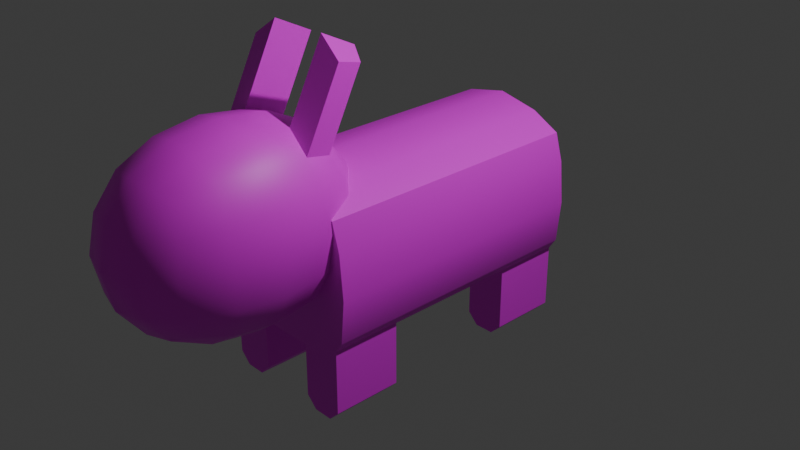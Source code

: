 # Source: EnemyCopy.blend  (saved by Blender 4.4.32; exported with 4.5.12 LTS)
import bpy
from mathutils import Matrix  # noqa: F401  (used for matrix-valued properties, if any)

bpy.ops.wm.read_factory_settings(use_empty=True)
scene = bpy.context.scene
scene.name = 'Scene'

# ---- collections
col_collection = bpy.data.collections.new('Collection'); scene.collection.children.link(col_collection)

# ---- images (referenced by path relative to the original .blend; pixels are not part of the script)
import os
ASSET_DIR = os.environ.get("B2B_ASSET_DIR", "")  # directory of the original .blend (textures are referenced by path, not embedded)
HERE = os.path.dirname(os.path.abspath(__file__))  # packed textures are extracted next to this script under _unpacked/

def load_image(name, relpath, width, height, colorspace="sRGB"):
    """Load a texture the original file referenced (path relative to the .blend, or extracted next to this script)."""
    p = next((c for c in (os.path.join(HERE, relpath), os.path.join(ASSET_DIR, relpath)) if relpath and os.path.exists(c)), "")
    if p:
        img = bpy.data.images.load(p, check_existing=True)
        img.name = name
    else:  # same state as the original file: an image datablock whose file is absent (Cycles renders it pink)
        img = bpy.data.images.new(name, width, height)
        img.source = "FILE"
        img.filepath = "//" + (relpath or name)
    img.colorspace_settings.name = colorspace
    return img
img_enemy_png = load_image('Enemy.png', 'Enemy.png', 1024, 1024, 'sRGB')

# ---- materials (node trees are filled in below, after node groups)
mat_x = bpy.data.materials.new('マテリアル')

# ---- node groups
ng_smooth_by_angle = bpy.data.node_groups.new('Smooth by Angle', 'GeometryNodeTree')
_s = ng_smooth_by_angle.interface.new_socket(name='Mesh', in_out='OUTPUT', socket_type='NodeSocketGeometry')
_s = ng_smooth_by_angle.interface.new_socket(name='Mesh', in_out='INPUT', socket_type='NodeSocketGeometry')
_s = ng_smooth_by_angle.interface.new_socket(name='Angle', in_out='INPUT', socket_type='NodeSocketFloat')
_s.subtype = 'ANGLE'
_s.default_value = 0.5236
_s.min_value = 0.0
_s.max_value = 3.142
_s.description = 'Maximum face angle for smooth edges'
_s = ng_smooth_by_angle.interface.new_socket(name='Ignore Sharpness', in_out='INPUT', socket_type='NodeSocketBool')
_s.force_non_field = True
ng_smooth_by_angle.description = 'Set the sharpness of mesh edges based on the angle between the neighboring faces'
ng_smooth_by_angle.is_modifier = True
_N = ng_smooth_by_angle.nodes; _L = ng_smooth_by_angle.links
n0 = _N.new('GeometryNodeSetShadeSmooth'); n0.name = 'Set Shade Smooth'; n0.location = (120, -80)
n0.domain = 'EDGE'
n1 = _N.new('GeometryNodeSetShadeSmooth'); n1.name = 'Set Shade Smooth.001'; n1.location = (300, -80)
n2 = _N.new('NodeGroupOutput'); n2.name = 'Group Output'; n2.location = (480, -80)
n3 = _N.new('GeometryNodeInputMeshEdgeAngle'); n3.name = 'Edge Angle'; n3.location = (-440, -240)
n4 = _N.new('NodeGroupInput'); n4.name = 'Group Input'; n4.location = (-80, -80)
n5 = _N.new('GeometryNodeInputEdgeSmooth'); n5.name = 'Is Edge Smooth'; n5.location = (-260, -120)
n6 = _N.new('GeometryNodeInputShadeSmooth'); n6.name = 'Is Shade Smooth'; n6.location = (-440, -397)
n7 = _N.new('FunctionNodeCompare'); n7.name = 'Compare'; n7.location = (-260, -260)
n7.operation = 'LESS_EQUAL'
n7.inputs[6].default_value = (0.0, 0.0, 0.0, 0.0)
n7.inputs[7].default_value = (0.0, 0.0, 0.0, 0.0)
n8 = _N.new('FunctionNodeBooleanMath'); n8.name = 'Boolean Math.001'; n8.location = (-80, -260)
n9 = _N.new('NodeGroupInput'); n9.name = 'Group Input.001'; n9.location = (-440, -329)
n10 = _N.new('NodeGroupInput'); n10.name = 'Group Input.002'; n10.location = (-259, -189)
n11 = _N.new('FunctionNodeBooleanMath'); n11.name = 'Boolean Math'; n11.location = (-80, -149)
n11.operation = 'OR'
n12 = _N.new('FunctionNodeBooleanMath'); n12.name = 'Boolean Math.002'; n12.location = (-260, -380)
n12.operation = 'OR'
n13 = _N.new('NodeGroupInput'); n13.name = 'Group Input.003'; n13.location = (-440, -460)
_L.new(n3.outputs[0], n7.inputs[0])
_L.new(n1.outputs[0], n2.inputs[0])
_L.new(n9.outputs[1], n7.inputs[1])
_L.new(n7.outputs[0], n8.inputs[0])
_L.new(n4.outputs[0], n0.inputs[0])
_L.new(n0.outputs[0], n1.inputs[0])
_L.new(n8.outputs[0], n0.inputs[2])
_L.new(n10.outputs[2], n11.inputs[1])
_L.new(n5.outputs[0], n11.inputs[0])
_L.new(n11.outputs[0], n0.inputs[1])
_L.new(n13.outputs[2], n12.inputs[1])
_L.new(n6.outputs[0], n12.inputs[0])
_L.new(n12.outputs[0], n8.inputs[1])
n2.is_active_output = True

# ---- material node trees
mat_x.use_nodes = True; mat_x.node_tree.nodes.clear()
_N = mat_x.node_tree.nodes; _L = mat_x.node_tree.links
n0 = _N.new('ShaderNodeBsdfPrincipled'); n0.name = 'プリンシプルBSDF'; n0.location = (10, 300)
n1 = _N.new('ShaderNodeOutputMaterial'); n1.name = 'マテリアル出力'; n1.location = (300, 300)
n2 = _N.new('ShaderNodeTexImage'); n2.name = '画像テクスチャ'; n2.location = (-280, 275)
n2.image = img_enemy_png
_L.new(n0.outputs[0], n1.inputs[0])
_L.new(n2.outputs[0], n0.inputs[0])
n1.is_active_output = True

# ---- world
world_world = bpy.data.worlds.new('World'); scene.world = world_world
world_world.use_nodes = True; world_world.node_tree.nodes.clear()
_N = world_world.node_tree.nodes; _L = world_world.node_tree.links
n0 = _N.new('ShaderNodeOutputWorld'); n0.name = 'World Output'; n0.location = (300, 300)
n1 = _N.new('ShaderNodeBackground'); n1.name = 'Background'; n1.location = (10, 300)
n1.inputs[0].default_value = (0.05088, 0.05088, 0.05088, 1.0)
_L.new(n1.outputs[0], n0.inputs[0])
n0.is_active_output = True
world_world.color = (0.05088, 0.05088, 0.05088)
world_world.sun_shadow_jitter_overblur = 0.0

# ---- cameras
cam_camera = bpy.data.cameras.new('Camera')
cam_camera.clip_end = 100.0
cam_camera.ortho_scale = 7.314

# ---- lights
light_light = bpy.data.lights.new('Light', 'POINT')
light_light.energy = 1000.0
light_light.shadow_soft_size = 0.1

# ---- meshes
me_001 = bpy.data.meshes.new('立方体.001')
me_001.from_pydata([(-0.7548, -1.0, -0.5831), (-0.7548, -1.0, 0.7449), (-0.7548, 1.0, -0.5831), (-0.7548, 1.0, 0.7449), (0.7548, -1.0, -0.5831), (0.7548, -1.0, 0.7449), (0.7548, 1.0, -0.5831), (0.7548, 1.0, 0.7449), (-0.7548, 2.246e-05, -0.5831), (-0.7548, 2.246e-05, 0.7449), (0.7548, 2.246e-05, -0.5831), (0.7548, 2.246e-05, 0.7449), (-0.7548, -0.5, -0.5831), (0.7548, -0.5, 0.7449), (-0.7548, -0.5, 0.7449), (0.7548, -0.5, -0.5831), (-0.7548, 0.5, 0.7449), (0.7548, 0.5, -0.5831), (-0.7548, 0.5, -0.5831), (0.7548, 0.5, 0.7449), (-0.8804, -1.0, 0.0), (-0.8804, 1.0, 0.0), (0.8804, 1.0, 0.0), (0.8804, -1.0, 0.0), (0.8804, 2.246e-05, 0.0), (-0.8804, 2.246e-05, 0.0), (-0.8804, -0.5, 0.0), (0.8804, -0.5, 0.0), (0.8804, 0.5, 0.0), (-0.8804, 0.5, 0.0), (-0.8391, -1.0, 0.453), (-0.8391, 1.0, 0.453), (0.8391, 1.0, 0.453), (0.8391, -1.0, 0.453), (0.8391, 2.246e-05, 0.453), (-0.8391, 2.246e-05, 0.453), (-0.8391, -0.5, 0.453), (0.8391, -0.5, 0.453), (0.8391, 0.5, 0.453), (-0.8391, 0.5, 0.453), (-0.8391, 1.0, -0.4537), (0.8391, 1.0, -0.4537), (0.8391, -1.0, -0.4537), (0.8391, 2.246e-05, -0.4537), (-0.8391, 2.246e-05, -0.4537), (-0.8391, -0.5, -0.4537), (0.8391, -0.5, -0.4537), (0.8391, 0.5, -0.4537), (-0.8391, 0.5, -0.4537), (-0.8391, -1.0, -0.4537), (0.0, 1.0, -0.7072), (0.0, 1.0, 1.0), (0.0, -1.0, -0.7072), (0.0, -1.0, 1.0), (0.0, 2.246e-05, 1.0), (0.0, 2.246e-05, -0.7072), (0.0, -0.5, 1.0), (0.0, -0.5, -0.7072), (0.0, 0.5, -0.7072), (0.0, 0.5, 1.0), (0.0, -1.0, 0.0), (0.0, 1.0, 0.0), (0.0, -1.0, 0.5), (0.0, 1.0, 0.5), (0.0, 1.0, -0.5007), (0.0, -1.0, -0.5007), (0.4478, 1.0, 0.906), (0.3113, -1.0, -0.695), (0.4478, 2.246e-05, 0.906), (0.4478, -0.5, 0.906), (0.4478, 0.5, 0.906), (0.5, 1.0, 0.0), (0.5, 1.0, 0.5), (0.5, 1.0, -0.5007), (0.3113, 1.0, -0.695), (0.4478, -1.0, 0.906), (0.4478, 2.246e-05, -0.695), (0.3113, -0.5, -0.695), (0.3113, 0.5, -0.695), (0.5, -1.0, 0.0), (0.5, -1.0, 0.5), (0.5, -1.0, -0.5007), (-0.3113, 1.0, -0.695), (-0.4478, -1.0, 0.906), (-0.4478, 2.246e-05, -0.695), (-0.3113, -0.5, -0.695), (-0.3113, 0.5, -0.695), (-0.5, -1.0, 0.0), (-0.5, -1.0, 0.5), (-0.5, -1.0, -0.5007), (-0.4478, 1.0, 0.906), (-0.3113, -1.0, -0.695), (-0.4478, 2.246e-05, 0.906), (-0.4478, -0.5, 0.906), (-0.4478, 0.5, 0.906), (-0.5, 1.0, 0.0), (-0.5, 1.0, 0.5), (-0.5, 1.0, -0.5007), (-0.7548, -1.0, -1.063), (-0.3113, -1.0, -1.143), (-0.3113, -0.5, -1.143), (-0.7548, -0.5, -1.063), (0.7548, -0.5, -1.063), (0.3113, -0.5, -1.143), (0.7548, -1.0, -1.063), (0.3113, -1.0, -1.143), (0.3113, 0.5, -1.143), (0.7548, 0.5, -1.063), (0.3113, 1.0, -1.143), (0.7548, 1.0, -1.063), (-0.7548, 1.0, -1.063), (-0.7548, 0.5, -1.063), (-0.3113, 0.5, -1.143), (-0.3113, 1.0, -1.143), (0.3113, 0.75, -1.143), (0.5331, -1.0, -0.6637), (0.7548, 0.75, -1.063), (0.5331, 1.0, -0.6637), (-0.3113, 0.75, -0.695), (0.6013, 2.246e-05, -0.6637), (0.5331, -0.5, -0.6637), (0.5331, 0.5, -0.6637), (0.3113, 0.75, -0.695), (0.0, 0.75, -0.7072), (0.5331, -1.0, -1.381), (0.5331, 1.0, -1.381), (0.5331, -0.5, -1.381), (0.5331, 0.5, -1.381), (0.5331, -1.0, -1.103), (0.5331, -0.5, -1.103), (0.5331, 1.0, -1.103), (0.5331, 0.5, -1.103), (-0.5331, 1.0, -0.6637), (-0.6013, 2.246e-05, -0.6637), (-0.5331, -0.5, -0.6637), (-0.5331, 0.5, -0.6637), (-0.5331, -1.0, -0.6637), (-0.7548, 0.75, -0.5831), (0.7548, 0.75, -0.5831), (-0.5331, 1.0, -1.381), (-0.5331, -0.5, -1.381), (-0.5331, 0.5, -1.381), (-0.5331, -1.0, -1.381), (-0.5331, -0.5, -1.103), (-0.5331, -1.0, -1.103), (-0.5331, 1.0, -1.103), (-0.5331, 0.5, -1.103), (-0.3113, 0.75, -1.143), (-0.7548, 0.75, -1.063), (0.5331, 0.75, -1.381), (-0.5331, 0.75, -1.381), (-0.7548, -0.75, -0.5831), (0.7548, -0.75, -0.5831), (0.0, -0.75, -0.7072), (0.3113, -0.75, -0.695), (-0.3113, -0.75, -0.695), (-0.7548, -0.75, -1.063), (-0.3113, -0.75, -1.143), (0.3113, -0.75, -1.143), (0.7548, -0.75, -1.063), (0.5331, -0.75, -1.381), (-0.5331, -0.75, -1.381), (-0.6383, -0.5, -1.381), (-0.7548, -0.5, -1.264), (-0.7548, -1.0, -1.264), (-0.6383, -1.0, -1.381), (-0.3113, 1.0, -1.264), (-0.4278, 1.0, -1.381), (-0.6383, 1.0, -1.381), (-0.7548, 1.0, -1.264), (0.6383, 0.5, -1.381), (0.7548, 0.5, -1.264), (0.7548, 1.0, -1.264), (0.6383, 1.0, -1.381), (0.3113, -1.0, -1.264), (0.4278, -1.0, -1.381), (0.6383, -1.0, -1.381), (0.7548, -1.0, -1.264), (0.7548, -0.5, -1.264), (0.6383, -0.5, -1.381), (-0.3113, -0.5, -1.264), (-0.4278, -0.5, -1.381), (-0.7548, 0.5, -1.264), (-0.6383, 0.5, -1.381), (-0.4278, 0.5, -1.381), (-0.3113, 0.5, -1.264), (0.4278, 1.0, -1.381), (0.3113, 1.0, -1.264), (0.4278, -0.5, -1.381), (0.3113, -0.5, -1.264), (0.3113, 0.5, -1.264), (0.4278, 0.5, -1.381), (-0.4278, -1.0, -1.381), (-0.3113, -1.0, -1.264), (-0.3113, 0.75, -1.264), (-0.4278, 0.75, -1.381), (0.4278, 0.75, -1.381), (0.3113, 0.75, -1.264), (-0.6383, 0.75, -1.381), (-0.7548, 0.75, -1.264), (0.6383, 0.75, -1.381), (0.7548, 0.75, -1.264), (-0.7548, -0.75, -1.264), (-0.6383, -0.75, -1.381), (0.7548, -0.75, -1.264), (0.6383, -0.75, -1.381), (0.3113, -0.75, -1.264), (0.4278, -0.75, -1.381), (-0.4278, -0.75, -1.381), (-0.3113, -0.75, -1.264)], [], [(56, 93, 83, 53), (2, 40, 97, 82, 132), (110, 145, 139, 168, 169), (99, 144, 142, 192, 193), (88, 83, 1, 30), (37, 13, 5, 33), (121, 17, 10, 119), (38, 19, 11, 34), (36, 14, 9, 35), (93, 14, 1, 83), (94, 16, 9, 92), (119, 10, 15, 120), (34, 11, 13, 37), (39, 16, 3, 31), (92, 9, 14, 93), (35, 9, 16, 39), (44, 25, 29, 48), (32, 7, 19, 38), (43, 24, 27, 46), (30, 1, 14, 36), (45, 26, 25, 44), (47, 28, 24, 43), (41, 22, 28, 47), (49, 20, 26, 45), (72, 66, 7, 32), (90, 3, 16, 94), (25, 35, 39, 29), (48, 29, 21, 40), (24, 34, 37, 27), (46, 27, 23, 42), (26, 36, 35, 25), (28, 38, 34, 24), (89, 87, 20, 49), (20, 30, 36, 26), (73, 71, 22, 41), (18, 48, 40, 2, 137), (6, 41, 47, 17, 138), (71, 72, 32, 22), (27, 37, 33, 23), (87, 88, 30, 20), (17, 47, 43, 10), (12, 45, 44, 8), (15, 46, 42, 4, 152), (10, 43, 46, 15), (66, 51, 59, 70), (8, 44, 48, 18), (67, 81, 65, 52), (82, 97, 64, 50), (95, 96, 63, 61), (79, 80, 62, 60), (97, 95, 61, 64), (81, 79, 60, 65), (7, 66, 70, 19), (118, 123, 58, 86), (84, 55, 57, 85), (68, 54, 56, 69), (86, 58, 55, 84), (70, 59, 54, 68), (0, 49, 45, 12, 151), (155, 153, 52, 91), (80, 75, 53, 62), (96, 90, 51, 63), (74, 73, 41, 6, 117), (33, 5, 75, 80), (69, 56, 53, 75), (19, 70, 68, 11), (11, 68, 69, 13), (51, 90, 94, 59), (42, 23, 79, 81), (23, 33, 80, 79), (50, 64, 73, 74), (61, 63, 72, 71), (64, 61, 71, 73), (123, 122, 78, 58), (55, 76, 77, 57), (58, 78, 76, 55), (153, 154, 67, 52), (63, 51, 66, 72), (91, 89, 49, 0, 136), (203, 161, 142, 165), (135, 86, 84, 133), (133, 84, 85, 134), (100, 157, 209, 180), (31, 3, 90, 96), (40, 21, 95, 97), (21, 31, 96, 95), (52, 65, 89, 91), (60, 62, 88, 87), (65, 60, 87, 89), (22, 32, 38, 28), (54, 92, 93, 56), (59, 94, 92, 54), (13, 69, 75, 5), (62, 53, 83, 88), (126, 179, 205, 160), (109, 116, 201, 172), (157, 99, 193, 209), (186, 125, 149, 196), (188, 126, 160, 207), (107, 131, 127, 170, 171), (98, 156, 202, 164), (168, 139, 150, 198), (160, 205, 176, 124), (112, 146, 141, 184, 185), (196, 149, 127, 191), (207, 160, 124, 175), (125, 173, 200, 149), (147, 112, 185, 194), (140, 181, 208, 161), (139, 167, 195, 150), (134, 85, 100, 143), (151, 12, 101, 156), (136, 0, 98, 144), (155, 91, 99, 157), (115, 67, 105, 128), (154, 77, 103, 158), (152, 4, 104, 159), (120, 15, 102, 129), (117, 6, 109, 130), (138, 17, 107, 116), (122, 74, 108, 114), (121, 78, 106, 131), (132, 82, 113, 145), (135, 18, 111, 146), (118, 86, 112, 147), (137, 2, 110, 148), (17, 121, 131, 107), (74, 117, 130, 108), (77, 120, 129, 103), (4, 115, 128, 104), (114, 108, 187, 197), (159, 104, 177, 204), (106, 114, 197, 190), (104, 128, 124, 176, 177), (158, 103, 189, 206), (82, 50, 123, 118), (76, 119, 120, 77), (78, 121, 119, 76), (149, 200, 170, 127), (50, 74, 122, 123), (86, 135, 146, 112), (2, 132, 145, 110), (91, 136, 144, 99), (12, 134, 143, 101), (116, 107, 171, 201), (156, 101, 163, 202), (150, 195, 184, 141), (146, 111, 182, 183, 141), (113, 147, 194, 166), (105, 158, 206, 174), (148, 110, 169, 199), (8, 133, 134, 12), (18, 135, 133, 8), (161, 208, 192, 142), (131, 106, 190, 191, 127), (130, 109, 172, 173, 125), (198, 150, 141, 183), (145, 113, 166, 167, 139), (6, 138, 116, 109), (78, 122, 114, 106), (82, 118, 147, 113), (18, 137, 148, 111), (108, 130, 125, 186, 187), (4, 42, 81, 67, 115), (101, 143, 140, 162, 163), (103, 129, 126, 188, 189), (15, 152, 159, 102), (67, 154, 158, 105), (85, 155, 157, 100), (0, 151, 156, 98), (128, 105, 174, 175, 124), (129, 102, 178, 179, 126), (144, 98, 164, 165, 142), (111, 148, 199, 182), (102, 159, 204, 178), (57, 77, 154, 153), (85, 57, 153, 155), (143, 100, 180, 181, 140), (29, 39, 31, 21), (166, 194, 195, 167), (186, 196, 197, 187), (168, 198, 199, 169), (170, 200, 201, 171), (203, 165, 164, 202), (200, 173, 172, 201), (205, 179, 178, 204), (198, 183, 182, 199), (196, 191, 190, 197), (207, 175, 174, 206), (209, 193, 192, 208), (194, 185, 184, 195), (162, 203, 202, 163), (176, 205, 204, 177), (188, 207, 206, 189), (180, 209, 208, 181), (162, 140, 161, 203)])
me_001.polygons.foreach_set('use_smooth', [True] * 196)
_uv = me_001.uv_layers.new(name='UVマップ')
_uv.uv.foreach_set('vector', [0.4604, 0.85, 0.4584, 0.8843, 0.4214, 0.8808, 0.4255, 0.8497, 0.4432, 0.3408, 0.4444, 0.3301, 0.4624, 0.3468, 0.4661, 0.3668, 0.4534, 0.3555, 0.3494, 0.09498, 0.3463, 0.1121, 0.3248, 0.1121, 0.3248, 0.104, 0.3338, 0.09498, 0.07457, 0.1768, 0.07145, 0.1596, 0.09292, 0.1596, 0.09292, 0.1677, 0.08391, 0.1768, 0.3914, 0.8902, 0.4214, 0.8808, 0.4159, 0.9067, 0.3935, 0.9188, 0.4591, 0.7645, 0.4597, 0.789, 0.4196, 0.7912, 0.4183, 0.7664, 0.1922, 0.4272, 0.1733, 0.4272, 0.1732, 0.3873, 0.187, 0.3873, 0.5412, 0.7666, 0.5392, 0.7911, 0.4994, 0.7891, 0.5, 0.7645, 0.4542, 0.9358, 0.4561, 0.9114, 0.4959, 0.9134, 0.4953, 0.9379, 0.4584, 0.8843, 0.4561, 0.9114, 0.4159, 0.9067, 0.4214, 0.8808, 0.535, 0.8866, 0.5357, 0.9134, 0.4959, 0.9134, 0.4967, 0.8862, 0.187, 0.3873, 0.1732, 0.3873, 0.1735, 0.3473, 0.1924, 0.3474, 0.5, 0.7645, 0.4994, 0.7891, 0.4597, 0.789, 0.4591, 0.7645, 0.5362, 0.9379, 0.5357, 0.9134, 0.5757, 0.9112, 0.577, 0.936, 0.4967, 0.8862, 0.4959, 0.9134, 0.4561, 0.9114, 0.4584, 0.8843, 0.4953, 0.9379, 0.4959, 0.9134, 0.5357, 0.9134, 0.5362, 0.9379, 0.3722, 0.3104, 0.382, 0.2762, 0.4196, 0.2871, 0.4094, 0.3211, 0.582, 0.7709, 0.5794, 0.7957, 0.5392, 0.7911, 0.5412, 0.7666, 0.5961, 0.4512, 0.6213, 0.4283, 0.6464, 0.456, 0.6212, 0.4789, 0.4133, 0.9316, 0.4159, 0.9067, 0.4561, 0.9114, 0.4542, 0.9358, 0.3349, 0.2995, 0.3445, 0.2656, 0.382, 0.2762, 0.3722, 0.3104, 0.5712, 0.4235, 0.5961, 0.4007, 0.6213, 0.4283, 0.5961, 0.4512, 0.548, 0.3967, 0.5708, 0.3735, 0.5961, 0.4007, 0.5712, 0.4235, 0.2995, 0.2884, 0.307, 0.2553, 0.3445, 0.2656, 0.3349, 0.2995, 0.6039, 0.8123, 0.5739, 0.8216, 0.5794, 0.7957, 0.6018, 0.7837, 0.5716, 0.8845, 0.5757, 0.9112, 0.5357, 0.9134, 0.535, 0.8866, 0.483, 0.6388, 0.5051, 0.6115, 0.5352, 0.6358, 0.513, 0.6632, 0.4094, 0.3211, 0.4196, 0.2871, 0.4567, 0.2996, 0.4444, 0.3301, 0.7241, 0.8004, 0.741, 0.7695, 0.7749, 0.7881, 0.7581, 0.819, 0.6212, 0.4789, 0.6464, 0.456, 0.6715, 0.4836, 0.6463, 0.5065, 0.4529, 0.6144, 0.4751, 0.5871, 0.5051, 0.6115, 0.483, 0.6388, 0.6902, 0.7819, 0.707, 0.751, 0.741, 0.7695, 0.7241, 0.8004, 0.2746, 0.2926, 0.276, 0.253, 0.307, 0.2553, 0.2995, 0.2884, 0.4229, 0.5901, 0.445, 0.5627, 0.4751, 0.5871, 0.4529, 0.6144, 0.5257, 0.3875, 0.5468, 0.356, 0.5708, 0.3735, 0.548, 0.3967, 0.4063, 0.3325, 0.4094, 0.3211, 0.4444, 0.3301, 0.4432, 0.3408, 0.4249, 0.3373, 0.539, 0.4023, 0.548, 0.3967, 0.5712, 0.4235, 0.5625, 0.4312, 0.5501, 0.4169, 0.6317, 0.747, 0.6533, 0.7149, 0.673, 0.7325, 0.6562, 0.7634, 0.7581, 0.819, 0.7749, 0.7881, 0.8089, 0.8066, 0.792, 0.8375, 0.4018, 0.5695, 0.4288, 0.5418, 0.445, 0.5627, 0.4229, 0.5901, 0.5625, 0.4312, 0.5712, 0.4235, 0.5961, 0.4512, 0.5876, 0.459, 0.3314, 0.3111, 0.3349, 0.2995, 0.3722, 0.3104, 0.3689, 0.322, 0.6127, 0.4866, 0.6212, 0.4789, 0.6463, 0.5065, 0.6378, 0.5143, 0.6252, 0.5005, 0.5876, 0.459, 0.5961, 0.4512, 0.6212, 0.4789, 0.6127, 0.4866, 0.5739, 0.8216, 0.5698, 0.8528, 0.535, 0.8524, 0.5369, 0.8181, 0.3689, 0.322, 0.3722, 0.3104, 0.4094, 0.3211, 0.4063, 0.3325, 0.2108, 0.3074, 0.1958, 0.2918, 0.2354, 0.2919, 0.2353, 0.3081, 0.4661, 0.3668, 0.4624, 0.3468, 0.4941, 0.3672, 0.4856, 0.3804, 0.5675, 0.7039, 0.589, 0.6718, 0.6212, 0.6933, 0.5996, 0.7255, 0.3464, 0.5155, 0.3734, 0.4878, 0.4011, 0.5148, 0.3741, 0.5425, 0.4624, 0.3468, 0.4825, 0.3145, 0.5148, 0.3351, 0.4941, 0.3672, 0.1958, 0.2918, 0.196, 0.2518, 0.236, 0.2521, 0.2354, 0.2919, 0.5794, 0.7957, 0.5739, 0.8216, 0.5369, 0.8181, 0.5392, 0.7911, 0.2598, 0.4473, 0.2349, 0.4473, 0.235, 0.4273, 0.2599, 0.4273, 0.2707, 0.3875, 0.2351, 0.3874, 0.2352, 0.3476, 0.26, 0.3476, 0.4986, 0.8163, 0.4977, 0.8512, 0.4604, 0.85, 0.4603, 0.8158, 0.2599, 0.4273, 0.235, 0.4273, 0.2351, 0.3874, 0.2707, 0.3875, 0.5369, 0.8181, 0.535, 0.8524, 0.4977, 0.8512, 0.4986, 0.8163, 0.2946, 0.2984, 0.2995, 0.2884, 0.3349, 0.2995, 0.3314, 0.3111, 0.3125, 0.3053, 0.26, 0.3277, 0.2353, 0.3277, 0.2353, 0.3081, 0.2598, 0.3077, 0.3938, 0.8066, 0.4237, 0.818, 0.4255, 0.8497, 0.3873, 0.8484, 0.6015, 0.8958, 0.5716, 0.8845, 0.5698, 0.8528, 0.608, 0.8541, 0.5061, 0.3924, 0.5257, 0.3875, 0.548, 0.3967, 0.539, 0.4023, 0.5216, 0.3992, 0.3976, 0.7778, 0.4196, 0.7912, 0.4237, 0.818, 0.3938, 0.8066, 0.4603, 0.8158, 0.4604, 0.85, 0.4255, 0.8497, 0.4237, 0.818, 0.5392, 0.7911, 0.5369, 0.8181, 0.4986, 0.8163, 0.4994, 0.7891, 0.4994, 0.7891, 0.4986, 0.8163, 0.4603, 0.8158, 0.4597, 0.789, 0.5698, 0.8528, 0.5716, 0.8845, 0.535, 0.8866, 0.535, 0.8524, 0.1687, 0.2879, 0.1656, 0.2516, 0.196, 0.2518, 0.1958, 0.2918, 0.3253, 0.495, 0.3521, 0.4721, 0.3734, 0.4878, 0.3464, 0.5155, 0.4856, 0.3804, 0.4941, 0.3672, 0.5257, 0.3875, 0.5061, 0.3924, 0.5996, 0.7255, 0.6212, 0.6933, 0.6533, 0.7149, 0.6317, 0.747, 0.4941, 0.3672, 0.5148, 0.3351, 0.5468, 0.356, 0.5257, 0.3875, 0.2349, 0.4473, 0.21, 0.4472, 0.2101, 0.4272, 0.235, 0.4273, 0.2351, 0.3874, 0.1994, 0.3873, 0.2103, 0.3475, 0.2352, 0.3476, 0.235, 0.4273, 0.2101, 0.4272, 0.1994, 0.3873, 0.2351, 0.3874, 0.2353, 0.3277, 0.2104, 0.3274, 0.2108, 0.3074, 0.2353, 0.3081, 0.608, 0.8541, 0.5698, 0.8528, 0.5739, 0.8216, 0.6039, 0.8123, 0.2598, 0.3077, 0.2746, 0.2926, 0.2995, 0.2884, 0.2946, 0.2984, 0.2774, 0.3052, 0.1129, 0.05013, 0.1048, 0.05013, 0.1048, 0.03079, 0.1129, 0.03079, 0.2778, 0.4274, 0.2599, 0.4273, 0.2707, 0.3875, 0.2831, 0.3875, 0.2831, 0.3875, 0.2707, 0.3875, 0.26, 0.3476, 0.2779, 0.3477, 0.07457, 0.06947, 0.07457, 0.05013, 0.08391, 0.05013, 0.08391, 0.06947, 0.5977, 0.9247, 0.5757, 0.9112, 0.5716, 0.8845, 0.6015, 0.8958, 0.4444, 0.3301, 0.4567, 0.2996, 0.4825, 0.3145, 0.4624, 0.3468, 0.543, 0.6875, 0.5652, 0.6602, 0.589, 0.6718, 0.5675, 0.7039, 0.2353, 0.3081, 0.2354, 0.2919, 0.2746, 0.2926, 0.2598, 0.3077, 0.3741, 0.5425, 0.4011, 0.5148, 0.4288, 0.5418, 0.4018, 0.5695, 0.2354, 0.2919, 0.236, 0.2521, 0.276, 0.253, 0.2746, 0.2926, 0.6562, 0.7634, 0.673, 0.7325, 0.707, 0.751, 0.6902, 0.7819, 0.4977, 0.8512, 0.4967, 0.8862, 0.4584, 0.8843, 0.4604, 0.85, 0.535, 0.8524, 0.535, 0.8866, 0.4967, 0.8862, 0.4977, 0.8512, 0.4597, 0.789, 0.4603, 0.8158, 0.4237, 0.818, 0.4196, 0.7912, 0.3873, 0.8484, 0.4255, 0.8497, 0.4214, 0.8808, 0.3914, 0.8902, 0.2786, 0.1064, 0.2786, 0.09823, 0.2979, 0.09823, 0.2979, 0.1064, 0.1198, 0.1788, 0.1198, 0.1981, 0.1042, 0.1981, 0.1042, 0.1788, 0.07457, 0.05013, 0.07457, 0.03079, 0.08391, 0.03079, 0.08391, 0.05013, 0.07517, 0.1788, 0.08332, 0.1788, 0.08332, 0.1981, 0.07517, 0.1981, 0.2786, 0.1145, 0.2786, 0.1064, 0.2979, 0.1064, 0.2979, 0.1145, 0.1198, 0.0715, 0.1167, 0.08865, 0.09519, 0.08865, 0.09519, 0.0805, 0.1042, 0.0715, 0.06833, 0.1425, 0.06833, 0.1231, 0.08391, 0.1231, 0.08391, 0.1425, 0.3048, 0.1293, 0.3129, 0.1293, 0.3129, 0.1486, 0.3048, 0.1486, 0.2979, 0.1064, 0.2979, 0.09823, 0.3173, 0.09823, 0.3173, 0.1064, 0.3431, 0.02199, 0.3463, 0.03915, 0.3248, 0.03915, 0.3248, 0.031, 0.3338, 0.02199, 0.07517, 0.1981, 0.08332, 0.1981, 0.08332, 0.2175, 0.07517, 0.2175, 0.2979, 0.1145, 0.2979, 0.1064, 0.3173, 0.1064, 0.3173, 0.1145, 0.08332, 0.1788, 0.09146, 0.1788, 0.09146, 0.1981, 0.08332, 0.1981, 0.3431, 0.1486, 0.3431, 0.168, 0.3338, 0.168, 0.3338, 0.1486, 0.1048, 0.06947, 0.09665, 0.06947, 0.09665, 0.05013, 0.1048, 0.05013, 0.3129, 0.1293, 0.3211, 0.1293, 0.3211, 0.1486, 0.3129, 0.1486, 0.03747, 0.08662, 0.03989, 0.06947, 0.07457, 0.06947, 0.07145, 0.08662, 0.03123, 0.1231, 0.03123, 0.1038, 0.06833, 0.1038, 0.06833, 0.1231, 0.03747, 0.1596, 0.03123, 0.1425, 0.06833, 0.1425, 0.07145, 0.1596, 0.03989, 0.05013, 0.03989, 0.03079, 0.07457, 0.03079, 0.07457, 0.05013, 0.1885, 0.03904, 0.2056, 0.04146, 0.2056, 0.07615, 0.1885, 0.07303, 0.225, 0.04146, 0.2443, 0.04146, 0.2443, 0.07615, 0.225, 0.07615, 0.2979, 0.03281, 0.3173, 0.03281, 0.3173, 0.06991, 0.2979, 0.06991, 0.2614, 0.03904, 0.2786, 0.03281, 0.2786, 0.06991, 0.2614, 0.07303, 0.1506, 0.1616, 0.1569, 0.1788, 0.1198, 0.1788, 0.1167, 0.1616, 0.1569, 0.1981, 0.1569, 0.2175, 0.1198, 0.2175, 0.1198, 0.1981, 0.1482, 0.1251, 0.1482, 0.1445, 0.1135, 0.1445, 0.1135, 0.1251, 0.1506, 0.08865, 0.1482, 0.1058, 0.1135, 0.1058, 0.1167, 0.08865, 0.3802, 0.1121, 0.3778, 0.1293, 0.3431, 0.1293, 0.3463, 0.1121, 0.3802, 0.03915, 0.3865, 0.0563, 0.3494, 0.0563, 0.3463, 0.03915, 0.3778, 0.1486, 0.3778, 0.168, 0.3431, 0.168, 0.3431, 0.1486, 0.3865, 0.07564, 0.3865, 0.09498, 0.3494, 0.09498, 0.3494, 0.07564, 0.1569, 0.0715, 0.1506, 0.08865, 0.1167, 0.08865, 0.1198, 0.0715, 0.1482, 0.1445, 0.1506, 0.1616, 0.1167, 0.1616, 0.1135, 0.1445, 0.2443, 0.04146, 0.2614, 0.03904, 0.2614, 0.07303, 0.2443, 0.07615, 0.1713, 0.03281, 0.1885, 0.03904, 0.1885, 0.07303, 0.1713, 0.06991, 0.1135, 0.1251, 0.1135, 0.1445, 0.1042, 0.1445, 0.1042, 0.1251, 0.2979, 0.06991, 0.3173, 0.06991, 0.3173, 0.08549, 0.2979, 0.08549, 0.1135, 0.1058, 0.1135, 0.1251, 0.1042, 0.1251, 0.1042, 0.1058, 0.1713, 0.06991, 0.1885, 0.07303, 0.1885, 0.0945, 0.1803, 0.0945, 0.1713, 0.08549, 0.225, 0.07615, 0.2443, 0.07615, 0.2443, 0.08549, 0.225, 0.08549, 0.2598, 0.4673, 0.2349, 0.4673, 0.2349, 0.4473, 0.2598, 0.4473, 0.1994, 0.3873, 0.187, 0.3873, 0.1924, 0.3474, 0.2103, 0.3475, 0.2101, 0.4272, 0.1922, 0.4272, 0.187, 0.3873, 0.1994, 0.3873, 0.08332, 0.1981, 0.09146, 0.1981, 0.09146, 0.2175, 0.08332, 0.2175, 0.2349, 0.4673, 0.21, 0.4672, 0.21, 0.4472, 0.2349, 0.4473, 0.3778, 0.02199, 0.3802, 0.03915, 0.3463, 0.03915, 0.3431, 0.02199, 0.3865, 0.09498, 0.3802, 0.1121, 0.3463, 0.1121, 0.3494, 0.09498, 0.03989, 0.1768, 0.03747, 0.1596, 0.07145, 0.1596, 0.07457, 0.1768, 0.03123, 0.1038, 0.03747, 0.08662, 0.07145, 0.08662, 0.06833, 0.1038, 0.1198, 0.1981, 0.1198, 0.2175, 0.1042, 0.2175, 0.1042, 0.1981, 0.06833, 0.1231, 0.06833, 0.1038, 0.08391, 0.1038, 0.08391, 0.1231, 0.3129, 0.1486, 0.3211, 0.1486, 0.3211, 0.168, 0.3129, 0.168, 0.3463, 0.03915, 0.3494, 0.0563, 0.3338, 0.0563, 0.3248, 0.04729, 0.3248, 0.03915, 0.3431, 0.1293, 0.3431, 0.1486, 0.3338, 0.1486, 0.3338, 0.1293, 0.2056, 0.07615, 0.225, 0.07615, 0.225, 0.08549, 0.2056, 0.08549, 0.3494, 0.07564, 0.3494, 0.09498, 0.3338, 0.09498, 0.3338, 0.07564, 0.2969, 0.3875, 0.2831, 0.3875, 0.2779, 0.3477, 0.2968, 0.3476, 0.2966, 0.4275, 0.2778, 0.4274, 0.2831, 0.3875, 0.2969, 0.3875, 0.1048, 0.05013, 0.09665, 0.05013, 0.09665, 0.03079, 0.1048, 0.03079, 0.1167, 0.08865, 0.1135, 0.1058, 0.1042, 0.1058, 0.09519, 0.09679, 0.09519, 0.08865, 0.1167, 0.1616, 0.1198, 0.1788, 0.1042, 0.1788, 0.09519, 0.1698, 0.09519, 0.1616, 0.3048, 0.1486, 0.3129, 0.1486, 0.3129, 0.168, 0.3048, 0.168, 0.3463, 0.1121, 0.3431, 0.1293, 0.3338, 0.1293, 0.3248, 0.1203, 0.3248, 0.1121, 0.1569, 0.1788, 0.1569, 0.1981, 0.1198, 0.1981, 0.1198, 0.1788, 0.1482, 0.1058, 0.1482, 0.1251, 0.1135, 0.1251, 0.1135, 0.1058, 0.3778, 0.1293, 0.3778, 0.1486, 0.3431, 0.1486, 0.3431, 0.1293, 0.3865, 0.0563, 0.3865, 0.07564, 0.3494, 0.07564, 0.3494, 0.0563, 0.1135, 0.1445, 0.1167, 0.1616, 0.09519, 0.1616, 0.09519, 0.1535, 0.1042, 0.1445, 0.1754, 0.2983, 0.1687, 0.2879, 0.1958, 0.2918, 0.2108, 0.3074, 0.1931, 0.3048, 0.06833, 0.1038, 0.07145, 0.08662, 0.09292, 0.08662, 0.09292, 0.09477, 0.08391, 0.1038, 0.2443, 0.07615, 0.2614, 0.07303, 0.2614, 0.0945, 0.2533, 0.0945, 0.2443, 0.08549, 0.2786, 0.03281, 0.2979, 0.03281, 0.2979, 0.06991, 0.2786, 0.06991, 0.2056, 0.04146, 0.225, 0.04146, 0.225, 0.07615, 0.2056, 0.07615, 0.03989, 0.06947, 0.03989, 0.05013, 0.07457, 0.05013, 0.07457, 0.06947, 0.03123, 0.1425, 0.03123, 0.1231, 0.06833, 0.1231, 0.06833, 0.1425, 0.1885, 0.07303, 0.2056, 0.07615, 0.2056, 0.08549, 0.1966, 0.0945, 0.1885, 0.0945, 0.2614, 0.07303, 0.2786, 0.06991, 0.2786, 0.08549, 0.2696, 0.0945, 0.2614, 0.0945, 0.07145, 0.1596, 0.06833, 0.1425, 0.08391, 0.1425, 0.09292, 0.1515, 0.09292, 0.1596, 0.3494, 0.0563, 0.3494, 0.07564, 0.3338, 0.07564, 0.3338, 0.0563, 0.2786, 0.06991, 0.2979, 0.06991, 0.2979, 0.08549, 0.2786, 0.08549, 0.2352, 0.3476, 0.2103, 0.3475, 0.2104, 0.3274, 0.2353, 0.3277, 0.26, 0.3476, 0.2352, 0.3476, 0.2353, 0.3277, 0.26, 0.3277, 0.07145, 0.08662, 0.07457, 0.06947, 0.08391, 0.06947, 0.09292, 0.07848, 0.09292, 0.08662, 0.513, 0.6632, 0.5352, 0.6358, 0.5652, 0.6602, 0.543, 0.6875, 0.3338, 0.1293, 0.3338, 0.1486, 0.3211, 0.1486, 0.3211, 0.1293, 0.07517, 0.1788, 0.07517, 0.1981, 0.06244, 0.1981, 0.06244, 0.1788, 0.3048, 0.1293, 0.3048, 0.1486, 0.292, 0.1486, 0.292, 0.1293, 0.09146, 0.2175, 0.09146, 0.1981, 0.1042, 0.1981, 0.1042, 0.2175, 0.1129, 0.05013, 0.1129, 0.03079, 0.1257, 0.03079, 0.1257, 0.05013, 0.09146, 0.1981, 0.09146, 0.1788, 0.1042, 0.1788, 0.1042, 0.1981, 0.2979, 0.09823, 0.2786, 0.09823, 0.2786, 0.08549, 0.2979, 0.08549, 0.3048, 0.1486, 0.3048, 0.168, 0.292, 0.168, 0.292, 0.1486, 0.07517, 0.1981, 0.07517, 0.2175, 0.06244, 0.2175, 0.06244, 0.1981, 0.2979, 0.1145, 0.3173, 0.1145, 0.3173, 0.1273, 0.2979, 0.1273, 0.08391, 0.05013, 0.08391, 0.03079, 0.09665, 0.03079, 0.09665, 0.05013, 0.3338, 0.1486, 0.3338, 0.168, 0.3211, 0.168, 0.3211, 0.1486, 0.1129, 0.06947, 0.1129, 0.05013, 0.1257, 0.05013, 0.1257, 0.06947, 0.3173, 0.09823, 0.2979, 0.09823, 0.2979, 0.08549, 0.3173, 0.08549, 0.2786, 0.1145, 0.2979, 0.1145, 0.2979, 0.1273, 0.2786, 0.1273, 0.08391, 0.06947, 0.08391, 0.05013, 0.09665, 0.05013, 0.09665, 0.06947, 0.1129, 0.06947, 0.1048, 0.06947, 0.1048, 0.05013, 0.1129, 0.05013])
me_001.materials.append(mat_x)
me_001.update()
me_x = bpy.data.meshes.new('立方体')
me_x.from_pydata([(-0.5, -0.5, -0.5), (-0.5, -0.5, 0.5), (-0.5, 0.5, -0.5), (-0.5, 0.5, 0.5), (0.5, -0.5, -0.5), (0.5, -0.5, 0.5), (0.5, 0.5, -0.5), (0.5, 0.5, 0.5), (-0.5729, 0.2966, -0.5729), (-0.6096, 9.313e-10, -0.6096), (-0.5729, -0.2966, -0.5729), (-0.5729, -0.5729, -0.2966), (-0.6096, -0.6096, -1.863e-09), (-0.5729, -0.5729, 0.2966), (-0.5729, -0.2966, 0.5729), (-0.6096, -6.519e-09, 0.6096), (-0.5729, 0.2966, 0.5729), (-0.5729, 0.5729, 0.2966), (-0.6096, 0.6096, -2.794e-09), (-0.5729, 0.5729, -0.2966), (0.2966, 0.5729, -0.5729), (1.583e-08, 0.6096, -0.6096), (-0.2966, 0.5729, -0.5729), (-0.2966, 0.5729, 0.5729), (-5.588e-09, 0.6096, 0.6096), (0.2966, 0.5729, 0.5729), (0.5729, 0.5729, 0.2966), (0.6096, 0.6096, -2.794e-09), (0.5729, 0.5729, -0.2966), (0.5729, -0.2966, -0.5729), (0.6096, -1.676e-08, -0.6096), (0.5729, 0.2966, -0.5729), (0.5729, 0.2966, 0.5729), (0.6096, -1.863e-09, 0.6096), (0.5729, -0.2966, 0.5729), (0.5729, -0.5729, 0.2966), (0.6096, -0.6096, -2.794e-09), (0.5729, -0.5729, -0.2966), (-0.2966, -0.5729, -0.5729), (-1.211e-08, -0.6096, -0.6096), (0.2966, -0.5729, -0.5729), (0.2966, -0.5729, 0.5729), (-9.313e-10, -0.6096, 0.6096), (-0.2966, -0.5729, 0.5729), (-0.729, -0.3162, -0.3162), (-0.7818, -0.3331, -5.588e-09), (-0.729, -0.3162, 0.3162), (-0.7818, 1.024e-08, -0.3331), (-0.8395, -1.211e-08, 5.588e-09), (-0.7818, -5.588e-09, 0.3331), (-0.729, 0.3162, -0.3162), (-0.7818, 0.3331, 1.118e-08), (-0.729, 0.3162, 0.3162), (-0.3162, 0.729, -0.3162), (-0.3331, 0.7818, -9.313e-09), (-0.3162, 0.729, 0.3162), (2.515e-08, 0.7818, -0.3331), (9.313e-09, 0.8395, 4.657e-09), (-5.588e-09, 0.7818, 0.3331), (0.3162, 0.729, -0.3162), (0.3331, 0.7818, 7.451e-09), (0.3162, 0.729, 0.3162), (0.729, 0.3162, -0.3162), (0.7818, 0.3331, -9.313e-09), (0.729, 0.3162, 0.3162), (0.7818, -2.887e-08, -0.3331), (0.8395, -1.304e-08, 5.588e-09), (0.7818, 5.588e-09, 0.3331), (0.729, -0.3162, -0.3162), (0.7818, -0.3331, 7.451e-09), (0.729, -0.3162, 0.3162), (0.3162, -0.729, -0.3162), (0.3331, -0.7818, -9.313e-09), (0.3162, -0.729, 0.3162), (-2.515e-08, -0.7818, -0.3331), (-9.313e-09, -0.8395, 4.657e-09), (5.588e-09, -0.7818, 0.3331), (-0.3162, -0.729, -0.3162), (-0.3331, -0.7818, 7.451e-09), (-0.3162, -0.729, 0.3162), (-0.3162, 0.3162, -0.729), (-7.451e-09, 0.3331, -0.7818), (0.3162, 0.3162, -0.729), (-0.3331, -1.397e-08, -0.7818), (0.0, -5.588e-09, -0.8395), (0.3331, 1.863e-09, -0.7818), (-0.3162, -0.3162, -0.729), (1.211e-08, -0.3331, -0.7818), (0.3162, -0.3162, -0.729), (0.3162, 0.3162, 0.729), (1.118e-08, 0.3331, 0.7818), (-0.3162, 0.3162, 0.729), (0.3331, -2.142e-08, 0.7818), (-9.313e-10, -1.397e-08, 0.8395), (-0.3331, 1.863e-09, 0.7818), (0.3162, -0.3162, 0.729), (-1.676e-08, -0.3331, 0.7818), (-0.3162, -0.3162, 0.729), (-0.5729, 0.5465, 1.2), (-0.5, 0.7499, 1.127), (-0.2966, 0.8228, 1.2), (0.2966, 0.8228, 1.2), (0.5, 0.7499, 1.127), (0.5729, 0.5465, 1.2), (0.3162, 0.566, 1.356), (-0.3162, 0.566, 1.356)], [], [(44, 45, 48, 47), (45, 46, 49, 48), (47, 48, 51, 50), (48, 49, 52, 51), (0, 11, 44, 10), (11, 12, 45, 44), (12, 13, 46, 45), (13, 1, 14, 46), (46, 14, 15, 49), (49, 15, 16, 52), (52, 16, 3, 17), (51, 52, 17, 18), (50, 51, 18, 19), (8, 50, 19, 2), (9, 47, 50, 8), (10, 44, 47, 9), (53, 54, 57, 56), (54, 55, 58, 57), (56, 57, 60, 59), (57, 58, 61, 60), (2, 19, 53, 22), (19, 18, 54, 53), (18, 17, 55, 54), (17, 3, 23, 55), (55, 23, 24, 58), (58, 24, 25, 61), (61, 25, 7, 26), (60, 61, 26, 27), (59, 60, 27, 28), (20, 59, 28, 6), (21, 56, 59, 20), (22, 53, 56, 21), (62, 63, 66, 65), (63, 64, 67, 66), (65, 66, 69, 68), (66, 67, 70, 69), (6, 28, 62, 31), (28, 27, 63, 62), (27, 26, 64, 63), (26, 7, 32, 64), (64, 32, 33, 67), (67, 33, 34, 70), (70, 34, 5, 35), (69, 70, 35, 36), (68, 69, 36, 37), (29, 68, 37, 4), (30, 65, 68, 29), (31, 62, 65, 30), (71, 72, 75, 74), (72, 73, 76, 75), (74, 75, 78, 77), (75, 76, 79, 78), (4, 37, 71, 40), (37, 36, 72, 71), (36, 35, 73, 72), (35, 5, 41, 73), (73, 41, 42, 76), (76, 42, 43, 79), (79, 43, 1, 13), (78, 79, 13, 12), (77, 78, 12, 11), (38, 77, 11, 0), (39, 74, 77, 38), (40, 71, 74, 39), (80, 81, 84, 83), (81, 82, 85, 84), (83, 84, 87, 86), (84, 85, 88, 87), (2, 22, 80, 8), (22, 21, 81, 80), (21, 20, 82, 81), (20, 6, 31, 82), (82, 31, 30, 85), (85, 30, 29, 88), (88, 29, 4, 40), (87, 88, 40, 39), (86, 87, 39, 38), (10, 86, 38, 0), (9, 83, 86, 10), (8, 80, 83, 9), (89, 90, 93, 92), (90, 91, 94, 93), (92, 93, 96, 95), (93, 94, 97, 96), (32, 7, 102, 103), (25, 24, 90, 89), (24, 23, 91, 90), (7, 25, 101, 102), (91, 16, 15, 94), (94, 15, 14, 97), (97, 14, 1, 43), (96, 97, 43, 42), (95, 96, 42, 41), (34, 95, 41, 5), (33, 92, 95, 34), (32, 89, 92, 33), (102, 101, 104, 103), (100, 99, 98, 105), (91, 23, 100, 105), (89, 32, 103, 104), (25, 89, 104, 101), (3, 16, 98, 99), (23, 3, 99, 100), (16, 91, 105, 98)])
me_x.polygons.foreach_set('use_smooth', [True] * 104)
_uv = me_x.uv_layers.new(name='UVマップ')
_uv.uv.foreach_set('vector', [0.0975, 0.5813, 0.08417, 0.5632, 0.1047, 0.5498, 0.1165, 0.5707, 0.08618, 0.8015, 0.09951, 0.7834, 0.1185, 0.794, 0.1068, 0.8149, 0.1165, 0.5707, 0.1047, 0.5498, 0.1269, 0.5391, 0.1355, 0.5599, 0.1068, 0.8149, 0.1185, 0.794, 0.1375, 0.8047, 0.1289, 0.8255, 0.09223, 0.6051, 0.08086, 0.5934, 0.0975, 0.5813, 0.108, 0.5997, 0.08086, 0.5934, 0.06628, 0.5783, 0.08417, 0.5632, 0.0975, 0.5813, 0.06829, 0.7864, 0.08287, 0.7712, 0.09951, 0.7834, 0.08618, 0.8015, 0.08287, 0.7712, 0.09424, 0.7596, 0.11, 0.7649, 0.09951, 0.7834, 0.09951, 0.7834, 0.11, 0.7649, 0.1296, 0.7743, 0.1185, 0.794, 0.1185, 0.794, 0.1296, 0.7743, 0.1478, 0.7862, 0.1375, 0.8047, 0.1375, 0.8047, 0.1478, 0.7862, 0.1606, 0.7969, 0.1564, 0.8127, 0.1289, 0.8255, 0.1375, 0.8047, 0.1564, 0.8127, 0.1511, 0.8329, 0.1355, 0.5599, 0.1269, 0.5391, 0.1491, 0.5317, 0.1544, 0.552, 0.1458, 0.5784, 0.1355, 0.5599, 0.1544, 0.552, 0.1586, 0.5678, 0.1276, 0.5903, 0.1165, 0.5707, 0.1355, 0.5599, 0.1458, 0.5784, 0.108, 0.5997, 0.0975, 0.5813, 0.1165, 0.5707, 0.1276, 0.5903, 0.1748, 0.5496, 0.1721, 0.5273, 0.1966, 0.5257, 0.1966, 0.5497, 0.1741, 0.8374, 0.1769, 0.8151, 0.1986, 0.815, 0.1986, 0.839, 0.1966, 0.5497, 0.1966, 0.5257, 0.2211, 0.5273, 0.2184, 0.5496, 0.1986, 0.839, 0.1986, 0.815, 0.2204, 0.8151, 0.2231, 0.8374, 0.1586, 0.5678, 0.1544, 0.552, 0.1748, 0.5496, 0.1749, 0.5708, 0.1544, 0.552, 0.1491, 0.5317, 0.1721, 0.5273, 0.1748, 0.5496, 0.1511, 0.8329, 0.1564, 0.8127, 0.1769, 0.8151, 0.1741, 0.8374, 0.1564, 0.8127, 0.1606, 0.7969, 0.1769, 0.7939, 0.1769, 0.8151, 0.1769, 0.8151, 0.1769, 0.7939, 0.1986, 0.7924, 0.1986, 0.815, 0.1986, 0.815, 0.1986, 0.7924, 0.2203, 0.7939, 0.2204, 0.8151, 0.2204, 0.8151, 0.2203, 0.7939, 0.2367, 0.7969, 0.2408, 0.8127, 0.2231, 0.8374, 0.2204, 0.8151, 0.2408, 0.8127, 0.2462, 0.8329, 0.2184, 0.5496, 0.2211, 0.5273, 0.2441, 0.5317, 0.2388, 0.552, 0.2183, 0.5708, 0.2184, 0.5496, 0.2388, 0.552, 0.2347, 0.5678, 0.1966, 0.5722, 0.1966, 0.5497, 0.2184, 0.5496, 0.2183, 0.5708, 0.1749, 0.5708, 0.1748, 0.5496, 0.1966, 0.5497, 0.1966, 0.5722, 0.2578, 0.5599, 0.2664, 0.5391, 0.2885, 0.5498, 0.2767, 0.5707, 0.2684, 0.8255, 0.2598, 0.8047, 0.2788, 0.794, 0.2905, 0.8149, 0.2767, 0.5707, 0.2885, 0.5498, 0.3091, 0.5632, 0.2958, 0.5813, 0.2905, 0.8149, 0.2788, 0.794, 0.2978, 0.7834, 0.3111, 0.8015, 0.2347, 0.5678, 0.2388, 0.552, 0.2578, 0.5599, 0.2475, 0.5784, 0.2388, 0.552, 0.2441, 0.5317, 0.2664, 0.5391, 0.2578, 0.5599, 0.2462, 0.8329, 0.2408, 0.8127, 0.2598, 0.8047, 0.2684, 0.8255, 0.2408, 0.8127, 0.2367, 0.7969, 0.2495, 0.7862, 0.2598, 0.8047, 0.2598, 0.8047, 0.2495, 0.7862, 0.2677, 0.7743, 0.2788, 0.794, 0.2788, 0.794, 0.2677, 0.7743, 0.2873, 0.7649, 0.2978, 0.7834, 0.2978, 0.7834, 0.2873, 0.7649, 0.303, 0.7596, 0.3144, 0.7712, 0.3111, 0.8015, 0.2978, 0.7834, 0.3144, 0.7712, 0.329, 0.7864, 0.2958, 0.5813, 0.3091, 0.5632, 0.327, 0.5783, 0.3124, 0.5934, 0.2853, 0.5997, 0.2958, 0.5813, 0.3124, 0.5934, 0.301, 0.6051, 0.2657, 0.5903, 0.2767, 0.5707, 0.2958, 0.5813, 0.2853, 0.5997, 0.2475, 0.5784, 0.2578, 0.5599, 0.2767, 0.5707, 0.2657, 0.5903, 0.3251, 0.6099, 0.3429, 0.5957, 0.3573, 0.6156, 0.3368, 0.6293, 0.3449, 0.769, 0.3271, 0.7548, 0.3388, 0.7354, 0.3593, 0.749, 0.05649, 0.6293, 0.03593, 0.6156, 0.05041, 0.5957, 0.0682, 0.6099, 0.03793, 0.749, 0.05849, 0.7354, 0.07021, 0.7548, 0.05242, 0.769, 0.301, 0.6051, 0.3124, 0.5934, 0.3251, 0.6099, 0.3068, 0.6207, 0.3124, 0.5934, 0.327, 0.5783, 0.3429, 0.5957, 0.3251, 0.6099, 0.329, 0.7864, 0.3144, 0.7712, 0.3271, 0.7548, 0.3449, 0.769, 0.3144, 0.7712, 0.303, 0.7596, 0.3088, 0.744, 0.3271, 0.7548, 0.3271, 0.7548, 0.3088, 0.744, 0.3181, 0.7245, 0.3388, 0.7354, 0.05849, 0.7354, 0.0792, 0.7245, 0.08851, 0.744, 0.07021, 0.7548, 0.07021, 0.7548, 0.08851, 0.744, 0.09424, 0.7596, 0.08287, 0.7712, 0.05242, 0.769, 0.07021, 0.7548, 0.08287, 0.7712, 0.06829, 0.7864, 0.0682, 0.6099, 0.05041, 0.5957, 0.06628, 0.5783, 0.08086, 0.5934, 0.0865, 0.6207, 0.0682, 0.6099, 0.08086, 0.5934, 0.09223, 0.6051, 0.07719, 0.6402, 0.05649, 0.6293, 0.0682, 0.6099, 0.0865, 0.6207, 0.3068, 0.6207, 0.3251, 0.6099, 0.3368, 0.6293, 0.3161, 0.6402, 0.06811, 0.2861, 0.08962, 0.2836, 0.09141, 0.3059, 0.0691, 0.3077, 0.08962, 0.2836, 0.1112, 0.2826, 0.1137, 0.3041, 0.09141, 0.3059, 0.0691, 0.3077, 0.09141, 0.3059, 0.09321, 0.3282, 0.07158, 0.3292, 0.09141, 0.3059, 0.1137, 0.3041, 0.1147, 0.3258, 0.09321, 0.3282, 0.04895, 0.2698, 0.06557, 0.2645, 0.06811, 0.2861, 0.04635, 0.287, 0.06557, 0.2645, 0.08779, 0.2609, 0.08962, 0.2836, 0.06811, 0.2861, 0.08779, 0.2609, 0.1103, 0.2609, 0.1112, 0.2826, 0.08962, 0.2836, 0.1103, 0.2609, 0.1276, 0.2635, 0.1329, 0.2801, 0.1112, 0.2826, 0.1112, 0.2826, 0.1329, 0.2801, 0.1365, 0.3023, 0.1137, 0.3041, 0.1137, 0.3041, 0.1365, 0.3023, 0.1365, 0.3248, 0.1147, 0.3258, 0.1147, 0.3258, 0.1365, 0.3248, 0.1339, 0.3421, 0.1173, 0.3474, 0.09321, 0.3282, 0.1147, 0.3258, 0.1173, 0.3474, 0.09504, 0.351, 0.07158, 0.3292, 0.09321, 0.3282, 0.09504, 0.351, 0.07252, 0.351, 0.04995, 0.3318, 0.07158, 0.3292, 0.07252, 0.351, 0.05527, 0.3484, 0.04635, 0.3095, 0.0691, 0.3077, 0.07158, 0.3292, 0.04995, 0.3318, 0.04635, 0.287, 0.06811, 0.2861, 0.0691, 0.3077, 0.04635, 0.3095, 0.2828, 0.9105, 0.3057, 0.9106, 0.3051, 0.9334, 0.2825, 0.9332, 0.3057, 0.9106, 0.3285, 0.9116, 0.3278, 0.9342, 0.3051, 0.9334, 0.2825, 0.9332, 0.3051, 0.9334, 0.3046, 0.9559, 0.2832, 0.9549, 0.3051, 0.9334, 0.3278, 0.9342, 0.3261, 0.9558, 0.3046, 0.9559, 0.0562, 0.9007, 0.07053, 0.9003, 0.07309, 0.9427, 0.05875, 0.9431, 0.2839, 0.8883, 0.3062, 0.8874, 0.3057, 0.9106, 0.2828, 0.9105, 0.3062, 0.8874, 0.3283, 0.8893, 0.3285, 0.9116, 0.3057, 0.9106, 0.07053, 0.9003, 0.08391, 0.9055, 0.08646, 0.9479, 0.07309, 0.9427, 0.3285, 0.9116, 0.3506, 0.9135, 0.3506, 0.9357, 0.3278, 0.9342, 0.3278, 0.9342, 0.3506, 0.9357, 0.3476, 0.9576, 0.3261, 0.9558, 0.3261, 0.9558, 0.3476, 0.9576, 0.343, 0.9741, 0.3262, 0.9773, 0.3046, 0.9559, 0.3261, 0.9558, 0.3262, 0.9773, 0.3041, 0.9785, 0.2832, 0.9549, 0.3046, 0.9559, 0.3041, 0.9785, 0.2822, 0.9763, 0.2617, 0.9557, 0.2832, 0.9549, 0.2822, 0.9763, 0.2655, 0.9723, 0.2596, 0.9337, 0.2825, 0.9332, 0.2832, 0.9549, 0.2617, 0.9557, 0.2606, 0.9115, 0.2828, 0.9105, 0.2825, 0.9332, 0.2596, 0.9337, 0.07309, 0.9427, 0.08016, 0.9552, 0.06238, 0.9617, 0.05875, 0.9431, 0.1429, 0.9388, 0.1398, 0.9528, 0.1259, 0.9566, 0.1239, 0.9378, 0.1332, 0.8964, 0.1521, 0.8974, 0.1429, 0.9388, 0.1239, 0.9378, 0.1027, 0.9075, 0.1185, 0.897, 0.121, 0.9393, 0.1053, 0.9499, 0.08391, 0.9055, 0.1027, 0.9075, 0.1053, 0.9499, 0.08646, 0.9479, 0.1661, 0.8944, 0.1802, 0.897, 0.171, 0.9385, 0.1569, 0.9358, 0.1521, 0.8974, 0.1661, 0.8944, 0.1569, 0.9358, 0.1429, 0.9388, 0.1802, 0.897, 0.1941, 0.9099, 0.1848, 0.9513, 0.171, 0.9385])
me_x.materials.append(mat_x)
me_x.update()

# ---- objects
ob_light = bpy.data.objects.new('Light', light_light)
ob_camera = bpy.data.objects.new('Camera', cam_camera)
ob_body = bpy.data.objects.new('Body', me_001)
ob_head = bpy.data.objects.new('Head', me_x)

# ---- transforms, parenting, visibility, modifiers, constraints
ob_light.location = (4.076, 1.005, 5.904)
ob_light.rotation_euler = (0.6503, 0.05522, 1.866)
ob_light.lock_rotations_4d = False
ob_light.empty_display_type = 'ARROWS'
ob_light.color = (0.0, 0.0, 0.0, 0.0)
ob_light.lineart.crease_threshold = 0.0
ob_camera.location = (7.359, -6.926, 4.958)
ob_camera.rotation_euler = (1.109, 0.0, 0.8149)
ob_camera.lock_rotations_4d = False
ob_camera.empty_display_type = 'ARROWS'
ob_camera.color = (0.0, 0.0, 0.0, 0.0)
ob_camera.display_type = 'WIRE'
ob_camera.lineart.crease_threshold = 0.0
ob_body.location = (0.0, 0.0, 0.0)
ob_body.scale = (1.0, 1.5, 1.0)
_m = ob_body.modifiers.new('角度でスムーズ', 'NODES')
_m.node_group = ng_smooth_by_angle
_m.use_pin_to_last = True
_m.show_group_selector = False
ob_head.location = (0.0, -2.046, 0.6253)
ob_head.scale = (1.0, 1.5, 1.2)
_m = ob_head.modifiers.new('角度でスムーズ', 'NODES')
_m.node_group = ng_smooth_by_angle
_m.use_pin_to_last = True
_m.show_group_selector = False

# ---- collection membership
col_collection.objects.link(ob_light)
col_collection.objects.link(ob_camera)
col_collection.objects.link(ob_body)
col_collection.objects.link(ob_head)

# ---- scene / render settings (as saved in the file)
scene.camera = ob_camera
scene.frame_start = 1; scene.frame_end = 250; scene.frame_set(1)
scene.render.engine = 'BLENDER_EEVEE_NEXT'
bpy.context.view_layer.update()

